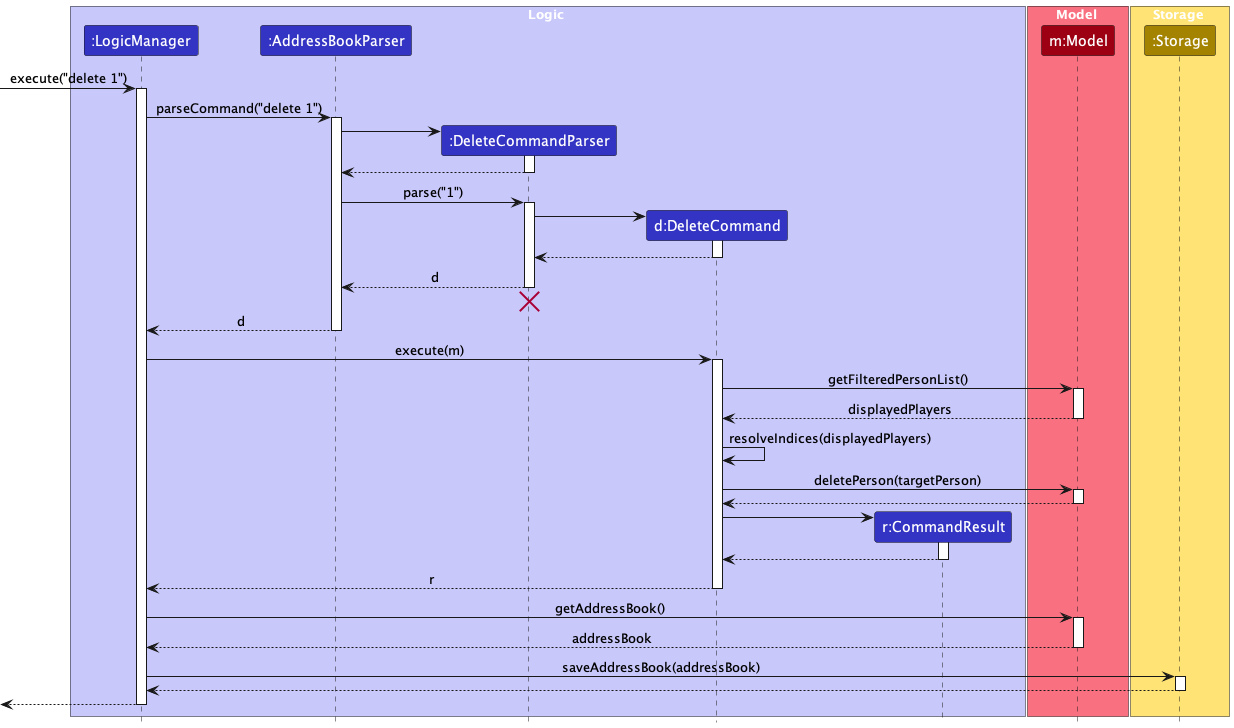

The diagram above was rendered by PlantUML. Its source (embedded in the PNG):
@startuml
!include style.puml
skinparam ArrowFontStyle plain

box Logic LOGIC_COLOR_T1
participant ":LogicManager" as LogicManager LOGIC_COLOR
participant ":AddressBookParser" as AddressBookParser LOGIC_COLOR
participant ":DeleteCommandParser" as DeleteCommandParser LOGIC_COLOR
participant "d:DeleteCommand" as DeleteCommand LOGIC_COLOR
participant "r:CommandResult" as CommandResult LOGIC_COLOR
end box

box Model MODEL_COLOR_T1
participant "m:Model" as Model MODEL_COLOR
end box

box Storage STORAGE_COLOR_T1
participant ":Storage" as Storage STORAGE_COLOR
end box

[-> LogicManager : execute("delete 1")
activate LogicManager

LogicManager -> AddressBookParser : parseCommand("delete 1")
activate AddressBookParser

create DeleteCommandParser
AddressBookParser -> DeleteCommandParser
activate DeleteCommandParser

DeleteCommandParser --> AddressBookParser
deactivate DeleteCommandParser

AddressBookParser -> DeleteCommandParser : parse("1")
activate DeleteCommandParser

create DeleteCommand
DeleteCommandParser -> DeleteCommand
activate DeleteCommand

DeleteCommand --> DeleteCommandParser :
deactivate DeleteCommand

DeleteCommandParser --> AddressBookParser : d
deactivate DeleteCommandParser
'Hidden arrow to position the destroy marker below the end of the activation bar.
DeleteCommandParser -[hidden]-> AddressBookParser
destroy DeleteCommandParser

AddressBookParser --> LogicManager : d
deactivate AddressBookParser

LogicManager -> DeleteCommand : execute(m)
activate DeleteCommand

DeleteCommand -> Model : getFilteredPersonList()
activate Model

Model --> DeleteCommand : displayedPlayers
deactivate Model

DeleteCommand -> DeleteCommand : resolveIndices(displayedPlayers)

DeleteCommand -> Model : deletePerson(targetPerson)
activate Model

Model --> DeleteCommand
deactivate Model

create CommandResult
DeleteCommand -> CommandResult
activate CommandResult

CommandResult --> DeleteCommand
deactivate CommandResult

DeleteCommand --> LogicManager : r
deactivate DeleteCommand

LogicManager -> Model : getAddressBook()
activate Model

Model --> LogicManager : addressBook
deactivate Model

LogicManager -> Storage : saveAddressBook(addressBook)
activate Storage

Storage --> LogicManager
deactivate Storage

[<--LogicManager
deactivate LogicManager
@enduml